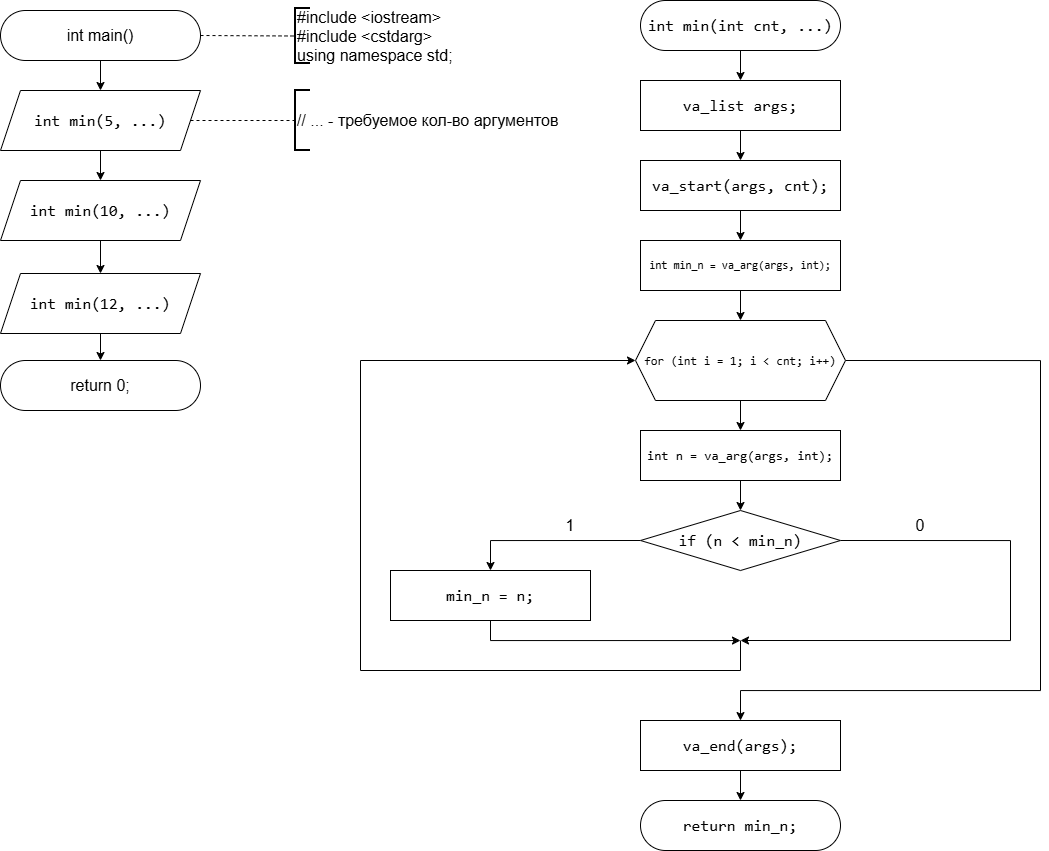

The diagram above was exported from draw.io. Its source (the exported page's mxGraphModel, read from the mxfile embedded in the PNG):
<mxGraphModel dx="1226" dy="661" grid="1" gridSize="10" guides="1" tooltips="1" connect="1" arrows="1" fold="1" page="1" pageScale="1" pageWidth="827" pageHeight="1169" background="#ffffff" math="0" shadow="0">
  <root>
    <mxCell id="0" />
    <mxCell id="1" parent="0" />
    <mxCell id="-g3L8KqKPZKeDlyINPu3-1" edge="1" parent="1" source="-g3L8KqKPZKeDlyINPu3-2" style="edgeStyle=orthogonalEdgeStyle;rounded=0;orthogonalLoop=1;jettySize=auto;html=1;" value="">
      <mxGeometry relative="1" as="geometry">
        <mxPoint x="190" y="90" as="targetPoint" />
      </mxGeometry>
    </mxCell>
    <mxCell id="-g3L8KqKPZKeDlyINPu3-2" parent="1" style="rounded=1;whiteSpace=wrap;html=1;arcSize=50;fontSize=16;" value="int main()" vertex="1">
      <mxGeometry height="50" width="200" x="90" y="10" as="geometry" />
    </mxCell>
    <mxCell id="-g3L8KqKPZKeDlyINPu3-3" edge="1" parent="1" source="-g3L8KqKPZKeDlyINPu3-2" style="endArrow=none;dashed=1;html=1;rounded=0;exitX=1;exitY=0.5;exitDx=0;exitDy=0;entryX=0;entryY=0.5;entryDx=0;entryDy=0;entryPerimeter=0;" target="-g3L8KqKPZKeDlyINPu3-4" value="">
      <mxGeometry height="50" relative="1" width="50" as="geometry">
        <mxPoint x="360" y="200" as="sourcePoint" />
        <mxPoint x="385" y="39.17073170731703" as="targetPoint" />
      </mxGeometry>
    </mxCell>
    <mxCell id="-g3L8KqKPZKeDlyINPu3-4" parent="1" style="strokeWidth=2;html=1;shape=mxgraph.flowchart.annotation_1;align=left;pointerEvents=1;fontSize=16;" value="#include &amp;lt;iostream&amp;gt;&lt;div&gt;#include &amp;lt;cstdarg&amp;gt;&lt;br&gt;&lt;div&gt;using namespace std;&lt;/div&gt;&lt;/div&gt;" vertex="1">
      <mxGeometry height="55" width="15" x="385" y="8" as="geometry" />
    </mxCell>
    <mxCell id="-g3L8KqKPZKeDlyINPu3-11" parent="1" style="rounded=1;whiteSpace=wrap;html=1;arcSize=50;fontSize=16;" value="return 0;" vertex="1">
      <mxGeometry height="50" width="200" x="90" y="360" as="geometry" />
    </mxCell>
    <mxCell id="-g3L8KqKPZKeDlyINPu3-43" edge="1" parent="1" source="-g3L8KqKPZKeDlyINPu3-15" style="edgeStyle=orthogonalEdgeStyle;rounded=0;orthogonalLoop=1;jettySize=auto;html=1;exitX=0.5;exitY=1;exitDx=0;exitDy=0;entryX=0.5;entryY=0;entryDx=0;entryDy=0;" target="-g3L8KqKPZKeDlyINPu3-35">
      <mxGeometry relative="1" as="geometry" />
    </mxCell>
    <mxCell id="-g3L8KqKPZKeDlyINPu3-15" parent="1" style="rounded=1;whiteSpace=wrap;html=1;arcSize=50;fontSize=10;fontColor=default;labelBackgroundColor=none;" value="&lt;div style=&quot;font-family: Consolas, &amp;quot;Courier New&amp;quot;, monospace; line-height: 22px; white-space: pre;&quot;&gt;&lt;div style=&quot;font-size: 16px; line-height: 22px;&quot;&gt;&lt;span style=&quot;&quot;&gt;int&lt;/span&gt; &lt;span style=&quot;&quot;&gt;min&lt;/span&gt;(&lt;span style=&quot;&quot;&gt;int&lt;/span&gt; &lt;span style=&quot;&quot;&gt;cnt&lt;/span&gt;, ...)&lt;/div&gt;&lt;/div&gt;" vertex="1">
      <mxGeometry height="50" width="200" x="730" as="geometry" />
    </mxCell>
    <mxCell id="-g3L8KqKPZKeDlyINPu3-29" edge="1" parent="1" style="edgeStyle=orthogonalEdgeStyle;rounded=0;orthogonalLoop=1;jettySize=auto;html=1;" value="">
      <mxGeometry relative="1" as="geometry">
        <mxPoint x="190" y="150" as="sourcePoint" />
        <mxPoint x="190" y="180" as="targetPoint" />
      </mxGeometry>
    </mxCell>
    <mxCell id="-g3L8KqKPZKeDlyINPu3-30" edge="1" parent="1" style="edgeStyle=orthogonalEdgeStyle;rounded=0;orthogonalLoop=1;jettySize=auto;html=1;" value="">
      <mxGeometry relative="1" as="geometry">
        <mxPoint x="190" y="240" as="sourcePoint" />
        <mxPoint x="190" y="273" as="targetPoint" />
      </mxGeometry>
    </mxCell>
    <mxCell id="-g3L8KqKPZKeDlyINPu3-31" edge="1" parent="1" style="edgeStyle=orthogonalEdgeStyle;rounded=0;orthogonalLoop=1;jettySize=auto;html=1;" target="-g3L8KqKPZKeDlyINPu3-11" value="">
      <mxGeometry relative="1" as="geometry">
        <mxPoint x="190" y="333" as="sourcePoint" />
      </mxGeometry>
    </mxCell>
    <mxCell id="-g3L8KqKPZKeDlyINPu3-32" parent="1" style="shape=parallelogram;perimeter=parallelogramPerimeter;whiteSpace=wrap;html=1;fixedSize=1;fontSize=16;" value="&lt;span style=&quot;font-family: Consolas, &amp;quot;Courier New&amp;quot;, monospace; white-space: pre;&quot;&gt;int&lt;/span&gt;&lt;span style=&quot;font-family: Consolas, &amp;quot;Courier New&amp;quot;, monospace; white-space: pre;&quot;&gt; &lt;/span&gt;&lt;span style=&quot;font-family: Consolas, &amp;quot;Courier New&amp;quot;, monospace; white-space: pre;&quot;&gt;min&lt;/span&gt;&lt;span style=&quot;font-family: Consolas, &amp;quot;Courier New&amp;quot;, monospace; white-space: pre;&quot;&gt;(5&lt;/span&gt;&lt;span style=&quot;font-family: Consolas, &amp;quot;Courier New&amp;quot;, monospace; white-space: pre;&quot;&gt;, ...)&lt;/span&gt;" vertex="1">
      <mxGeometry height="60" width="200" x="90" y="90" as="geometry" />
    </mxCell>
    <mxCell id="-g3L8KqKPZKeDlyINPu3-33" parent="1" style="shape=parallelogram;perimeter=parallelogramPerimeter;whiteSpace=wrap;html=1;fixedSize=1;fontSize=16;" value="&lt;span style=&quot;font-family: Consolas, &amp;quot;Courier New&amp;quot;, monospace; white-space: pre;&quot;&gt;int&lt;/span&gt;&lt;span style=&quot;font-family: Consolas, &amp;quot;Courier New&amp;quot;, monospace; white-space: pre;&quot;&gt; &lt;/span&gt;&lt;span style=&quot;font-family: Consolas, &amp;quot;Courier New&amp;quot;, monospace; white-space: pre;&quot;&gt;min&lt;/span&gt;&lt;span style=&quot;font-family: Consolas, &amp;quot;Courier New&amp;quot;, monospace; white-space: pre;&quot;&gt;(10&lt;/span&gt;&lt;span style=&quot;font-family: Consolas, &amp;quot;Courier New&amp;quot;, monospace; white-space: pre;&quot;&gt;, ...)&lt;/span&gt;" vertex="1">
      <mxGeometry height="60" width="200" x="90" y="180" as="geometry" />
    </mxCell>
    <mxCell id="-g3L8KqKPZKeDlyINPu3-34" parent="1" style="shape=parallelogram;perimeter=parallelogramPerimeter;whiteSpace=wrap;html=1;fixedSize=1;fontSize=16;" value="&lt;span style=&quot;font-family: Consolas, &amp;quot;Courier New&amp;quot;, monospace; white-space: pre;&quot;&gt;int&lt;/span&gt;&lt;span style=&quot;font-family: Consolas, &amp;quot;Courier New&amp;quot;, monospace; white-space: pre;&quot;&gt; &lt;/span&gt;&lt;span style=&quot;font-family: Consolas, &amp;quot;Courier New&amp;quot;, monospace; white-space: pre;&quot;&gt;min&lt;/span&gt;&lt;span style=&quot;font-family: Consolas, &amp;quot;Courier New&amp;quot;, monospace; white-space: pre;&quot;&gt;(12&lt;/span&gt;&lt;span style=&quot;font-family: Consolas, &amp;quot;Courier New&amp;quot;, monospace; white-space: pre;&quot;&gt;, ...)&lt;/span&gt;" vertex="1">
      <mxGeometry height="60" width="200" x="90" y="273" as="geometry" />
    </mxCell>
    <mxCell id="-g3L8KqKPZKeDlyINPu3-39" edge="1" parent="1" source="-g3L8KqKPZKeDlyINPu3-35" style="edgeStyle=orthogonalEdgeStyle;rounded=0;orthogonalLoop=1;jettySize=auto;html=1;exitX=0.5;exitY=1;exitDx=0;exitDy=0;entryX=0.5;entryY=0;entryDx=0;entryDy=0;" target="-g3L8KqKPZKeDlyINPu3-36">
      <mxGeometry relative="1" as="geometry" />
    </mxCell>
    <mxCell id="-g3L8KqKPZKeDlyINPu3-35" parent="1" style="rounded=0;whiteSpace=wrap;html=1;labelBackgroundColor=none;fontColor=default;" value="&lt;div style=&quot;font-family: Consolas, &amp;quot;Courier New&amp;quot;, monospace; font-size: 16px; line-height: 22px; white-space: pre;&quot;&gt;&lt;span style=&quot;&quot;&gt;va_list&lt;/span&gt; &lt;span style=&quot;&quot;&gt;args&lt;/span&gt;;&lt;/div&gt;" vertex="1">
      <mxGeometry height="50" width="200" x="730" y="80" as="geometry" />
    </mxCell>
    <mxCell id="-g3L8KqKPZKeDlyINPu3-40" edge="1" parent="1" source="-g3L8KqKPZKeDlyINPu3-36" style="edgeStyle=orthogonalEdgeStyle;rounded=0;orthogonalLoop=1;jettySize=auto;html=1;exitX=0.5;exitY=1;exitDx=0;exitDy=0;entryX=0.5;entryY=0;entryDx=0;entryDy=0;" target="-g3L8KqKPZKeDlyINPu3-37">
      <mxGeometry relative="1" as="geometry" />
    </mxCell>
    <mxCell id="-g3L8KqKPZKeDlyINPu3-36" parent="1" style="rounded=0;whiteSpace=wrap;html=1;labelBackgroundColor=none;fontColor=default;" value="&lt;div style=&quot;font-family: Consolas, &amp;quot;Courier New&amp;quot;, monospace; font-size: 16px; line-height: 22px; white-space: pre;&quot;&gt;&lt;span style=&quot;&quot;&gt;va_start&lt;/span&gt;(&lt;span style=&quot;&quot;&gt;args&lt;/span&gt;, &lt;span style=&quot;&quot;&gt;cnt&lt;/span&gt;);&lt;/div&gt;" vertex="1">
      <mxGeometry height="50" width="200" x="730" y="160" as="geometry" />
    </mxCell>
    <mxCell id="-g3L8KqKPZKeDlyINPu3-45" edge="1" parent="1" source="-g3L8KqKPZKeDlyINPu3-37" style="edgeStyle=orthogonalEdgeStyle;rounded=0;orthogonalLoop=1;jettySize=auto;html=1;" target="-g3L8KqKPZKeDlyINPu3-44" value="">
      <mxGeometry relative="1" as="geometry" />
    </mxCell>
    <mxCell id="-g3L8KqKPZKeDlyINPu3-37" parent="1" style="rounded=0;whiteSpace=wrap;html=1;labelBackgroundColor=none;fontColor=default;fontSize=11;" value="&lt;div style=&quot;font-family: Consolas, &amp;quot;Courier New&amp;quot;, monospace; line-height: 22px; white-space: pre;&quot;&gt;&lt;span&gt;int&lt;/span&gt; &lt;span&gt;min_n&lt;/span&gt; &lt;span&gt;=&lt;/span&gt; &lt;span&gt;va_arg&lt;/span&gt;(&lt;span&gt;args&lt;/span&gt;, &lt;span&gt;int&lt;/span&gt;);&lt;/div&gt;" vertex="1">
      <mxGeometry height="50" width="200" x="730" y="240" as="geometry" />
    </mxCell>
    <mxCell id="-g3L8KqKPZKeDlyINPu3-47" edge="1" parent="1" source="-g3L8KqKPZKeDlyINPu3-44" style="edgeStyle=orthogonalEdgeStyle;rounded=0;orthogonalLoop=1;jettySize=auto;html=1;" target="-g3L8KqKPZKeDlyINPu3-46" value="">
      <mxGeometry relative="1" as="geometry" />
    </mxCell>
    <mxCell id="-g3L8KqKPZKeDlyINPu3-57" edge="1" parent="1" source="-g3L8KqKPZKeDlyINPu3-44" style="edgeStyle=orthogonalEdgeStyle;rounded=0;orthogonalLoop=1;jettySize=auto;html=1;exitX=1;exitY=0.5;exitDx=0;exitDy=0;entryX=0.5;entryY=0;entryDx=0;entryDy=0;">
      <mxGeometry relative="1" as="geometry">
        <Array as="points">
          <mxPoint x="1130" y="360" />
          <mxPoint x="1130" y="690" />
          <mxPoint x="830" y="690" />
          <mxPoint x="830" y="720" />
        </Array>
        <mxPoint x="830" y="720.0000000000002" as="targetPoint" />
      </mxGeometry>
    </mxCell>
    <mxCell id="-g3L8KqKPZKeDlyINPu3-44" parent="1" style="shape=hexagon;perimeter=hexagonPerimeter2;whiteSpace=wrap;html=1;fixedSize=1;fontSize=12;labelBackgroundColor=none;fontColor=default;" value="&lt;div style=&quot;font-family: Consolas, &amp;quot;Courier New&amp;quot;, monospace; line-height: 22px; white-space: pre;&quot;&gt;&lt;span style=&quot;&quot;&gt;for&lt;/span&gt; (&lt;span style=&quot;&quot;&gt;int&lt;/span&gt; &lt;span style=&quot;&quot;&gt;i&lt;/span&gt; &lt;span style=&quot;&quot;&gt;=&lt;/span&gt; &lt;span style=&quot;&quot;&gt;1&lt;/span&gt;; &lt;span style=&quot;&quot;&gt;i&lt;/span&gt; &lt;span style=&quot;&quot;&gt;&amp;lt;&lt;/span&gt; &lt;span style=&quot;&quot;&gt;cnt&lt;/span&gt;; &lt;span style=&quot;&quot;&gt;i&lt;/span&gt;&lt;span style=&quot;&quot;&gt;++&lt;/span&gt;)&lt;/div&gt;" vertex="1">
      <mxGeometry height="80" width="210" x="725" y="320" as="geometry" />
    </mxCell>
    <mxCell id="-g3L8KqKPZKeDlyINPu3-49" edge="1" parent="1" source="-g3L8KqKPZKeDlyINPu3-46" style="edgeStyle=orthogonalEdgeStyle;rounded=0;orthogonalLoop=1;jettySize=auto;html=1;" target="-g3L8KqKPZKeDlyINPu3-48" value="">
      <mxGeometry relative="1" as="geometry" />
    </mxCell>
    <mxCell id="-g3L8KqKPZKeDlyINPu3-46" parent="1" style="rounded=0;whiteSpace=wrap;html=1;labelBackgroundColor=none;fontColor=default;fontSize=13;" value="&lt;div style=&quot;font-family: Consolas, &amp;quot;Courier New&amp;quot;, monospace; line-height: 22px; white-space: pre;&quot;&gt;int n = va_arg(args, int);&lt;/div&gt;" vertex="1">
      <mxGeometry height="50" width="200" x="730" y="430" as="geometry" />
    </mxCell>
    <mxCell id="-g3L8KqKPZKeDlyINPu3-51" edge="1" parent="1" source="-g3L8KqKPZKeDlyINPu3-48" style="edgeStyle=orthogonalEdgeStyle;rounded=0;orthogonalLoop=1;jettySize=auto;html=1;exitX=0;exitY=0.5;exitDx=0;exitDy=0;entryX=0.5;entryY=0;entryDx=0;entryDy=0;" target="-g3L8KqKPZKeDlyINPu3-50">
      <mxGeometry relative="1" as="geometry" />
    </mxCell>
    <mxCell id="-g3L8KqKPZKeDlyINPu3-54" edge="1" parent="1" source="-g3L8KqKPZKeDlyINPu3-48" style="edgeStyle=orthogonalEdgeStyle;rounded=0;orthogonalLoop=1;jettySize=auto;html=1;exitX=1;exitY=0.5;exitDx=0;exitDy=0;">
      <mxGeometry relative="1" as="geometry">
        <Array as="points">
          <mxPoint x="1100" y="540" />
          <mxPoint x="1100" y="640" />
        </Array>
        <mxPoint x="830" y="640" as="targetPoint" />
      </mxGeometry>
    </mxCell>
    <mxCell id="-g3L8KqKPZKeDlyINPu3-48" parent="1" style="rhombus;whiteSpace=wrap;html=1;labelBackgroundColor=none;fontColor=default;" value="&lt;div style=&quot;font-family: Consolas, &amp;quot;Courier New&amp;quot;, monospace; font-size: 16px; line-height: 22px; white-space: pre;&quot;&gt;&lt;span style=&quot;&quot;&gt;if&lt;/span&gt; (&lt;span style=&quot;&quot;&gt;n&lt;/span&gt; &lt;span style=&quot;&quot;&gt;&amp;lt;&lt;/span&gt; &lt;span style=&quot;&quot;&gt;min_n&lt;/span&gt;)&lt;/div&gt;" vertex="1">
      <mxGeometry height="60" width="200" x="730" y="510" as="geometry" />
    </mxCell>
    <mxCell id="-g3L8KqKPZKeDlyINPu3-53" edge="1" parent="1" source="-g3L8KqKPZKeDlyINPu3-50" style="edgeStyle=orthogonalEdgeStyle;rounded=0;orthogonalLoop=1;jettySize=auto;html=1;exitX=0.5;exitY=1;exitDx=0;exitDy=0;">
      <mxGeometry relative="1" as="geometry">
        <Array as="points">
          <mxPoint x="580" y="640" />
          <mxPoint x="830" y="640" />
        </Array>
        <mxPoint x="830" y="640" as="targetPoint" />
      </mxGeometry>
    </mxCell>
    <mxCell id="-g3L8KqKPZKeDlyINPu3-50" parent="1" style="rounded=0;whiteSpace=wrap;html=1;labelBackgroundColor=none;fontColor=default;fontSize=13;" value="&lt;div style=&quot;font-family: Consolas, &amp;quot;Courier New&amp;quot;, monospace; line-height: 22px; white-space: pre;&quot;&gt;&lt;div style=&quot;font-size: 16px; line-height: 22px;&quot;&gt;&lt;span style=&quot;&quot;&gt;min_n&lt;/span&gt; &lt;span style=&quot;&quot;&gt;=&lt;/span&gt; &lt;span style=&quot;&quot;&gt;n&lt;/span&gt;;&lt;/div&gt;&lt;/div&gt;" vertex="1">
      <mxGeometry height="50" width="200" x="480" y="570" as="geometry" />
    </mxCell>
    <mxCell id="-g3L8KqKPZKeDlyINPu3-52" parent="1" style="text;html=1;whiteSpace=wrap;strokeColor=none;fillColor=none;align=center;verticalAlign=middle;rounded=0;fontSize=16;" value="1" vertex="1">
      <mxGeometry height="30" width="60" x="630" y="510" as="geometry" />
    </mxCell>
    <mxCell id="-g3L8KqKPZKeDlyINPu3-55" parent="1" style="text;html=1;whiteSpace=wrap;strokeColor=none;fillColor=none;align=center;verticalAlign=middle;rounded=0;fontSize=16;" value="0" vertex="1">
      <mxGeometry height="30" width="60" x="980" y="510" as="geometry" />
    </mxCell>
    <mxCell id="-g3L8KqKPZKeDlyINPu3-56" edge="1" parent="1" style="endArrow=classic;html=1;rounded=0;entryX=0;entryY=0.5;entryDx=0;entryDy=0;" target="-g3L8KqKPZKeDlyINPu3-44" value="">
      <mxGeometry height="50" relative="1" width="50" as="geometry">
        <Array as="points">
          <mxPoint x="830" y="670" />
          <mxPoint x="450" y="670" />
          <mxPoint x="450" y="360" />
        </Array>
        <mxPoint x="830" y="640" as="sourcePoint" />
        <mxPoint x="680" y="660" as="targetPoint" />
      </mxGeometry>
    </mxCell>
    <mxCell id="-g3L8KqKPZKeDlyINPu3-58" parent="1" style="rounded=1;whiteSpace=wrap;html=1;arcSize=50;fontSize=16;labelBackgroundColor=none;fontColor=default;" value="&lt;div style=&quot;font-family: Consolas, &amp;quot;Courier New&amp;quot;, monospace; line-height: 22px; white-space: pre;&quot;&gt;&lt;span style=&quot;&quot;&gt;return&lt;/span&gt; &lt;span style=&quot;&quot;&gt;min_n&lt;/span&gt;;&lt;/div&gt;" vertex="1">
      <mxGeometry height="50" width="200" x="730" y="800" as="geometry" />
    </mxCell>
    <mxCell id="-g3L8KqKPZKeDlyINPu3-60" edge="1" parent="1" source="-g3L8KqKPZKeDlyINPu3-59" style="edgeStyle=orthogonalEdgeStyle;rounded=0;orthogonalLoop=1;jettySize=auto;html=1;" target="-g3L8KqKPZKeDlyINPu3-58" value="">
      <mxGeometry relative="1" as="geometry" />
    </mxCell>
    <mxCell id="-g3L8KqKPZKeDlyINPu3-59" parent="1" style="rounded=0;whiteSpace=wrap;html=1;labelBackgroundColor=none;fontColor=default;fontSize=13;" value="&lt;div style=&quot;font-family: Consolas, &amp;quot;Courier New&amp;quot;, monospace; line-height: 22px; white-space: pre;&quot;&gt;&lt;div style=&quot;font-size: 16px; line-height: 22px;&quot;&gt;&lt;div style=&quot;line-height: 22px;&quot;&gt;&lt;span style=&quot;&quot;&gt;va_end&lt;/span&gt;(&lt;span style=&quot;&quot;&gt;args&lt;/span&gt;);&lt;/div&gt;&lt;/div&gt;&lt;/div&gt;" vertex="1">
      <mxGeometry height="50" width="200" x="730" y="720" as="geometry" />
    </mxCell>
    <mxCell id="-g3L8KqKPZKeDlyINPu3-61" edge="1" parent="1" source="-g3L8KqKPZKeDlyINPu3-32" style="endArrow=none;dashed=1;html=1;rounded=0;exitX=1;exitY=0.5;exitDx=0;exitDy=0;" target="-g3L8KqKPZKeDlyINPu3-62" value="">
      <mxGeometry height="50" relative="1" width="50" as="geometry">
        <mxPoint x="170" y="270" as="sourcePoint" />
        <mxPoint x="380" y="120" as="targetPoint" />
      </mxGeometry>
    </mxCell>
    <mxCell id="-g3L8KqKPZKeDlyINPu3-62" parent="1" style="strokeWidth=2;html=1;shape=mxgraph.flowchart.annotation_1;align=left;pointerEvents=1;fontSize=16;" value="// ... - требуемое кол-во аргументов" vertex="1">
      <mxGeometry height="60" width="15" x="385" y="90" as="geometry" />
    </mxCell>
  </root>
</mxGraphModel>